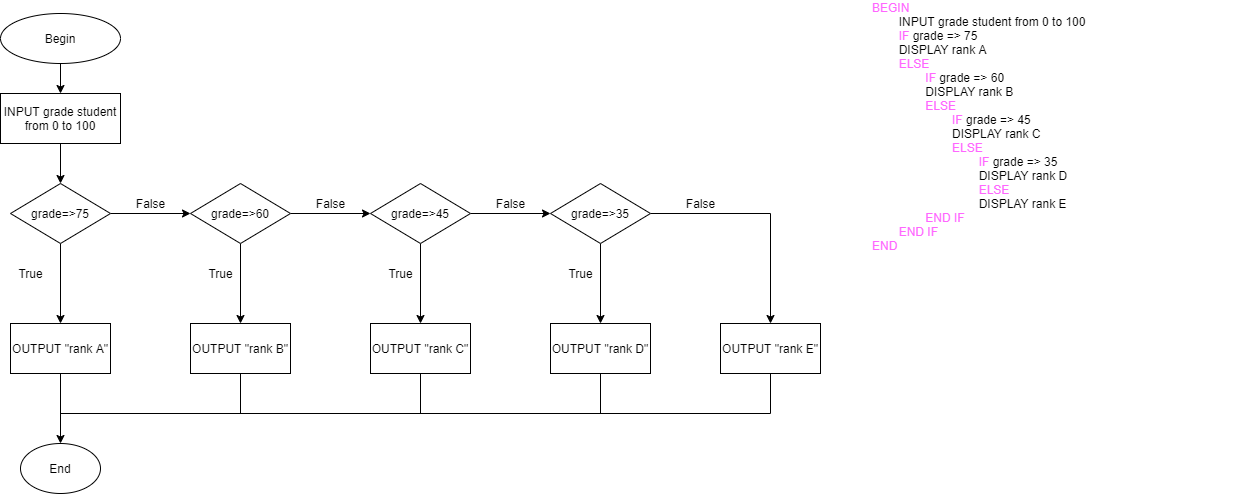

The diagram above was exported from draw.io. Its source (the exported page's mxGraphModel, read from the mxfile embedded in the PNG):
<mxGraphModel dx="1217" dy="706" grid="1" gridSize="10" guides="1" tooltips="1" connect="1" arrows="1" fold="1" page="1" pageScale="1" pageWidth="3300" pageHeight="4681" math="0" shadow="0">
  <root>
    <mxCell id="UCmAsci_ocyQrnkCGgvI-0" />
    <mxCell id="UCmAsci_ocyQrnkCGgvI-1" parent="UCmAsci_ocyQrnkCGgvI-0" />
    <mxCell id="UCmAsci_ocyQrnkCGgvI-5" value="" style="edgeStyle=orthogonalEdgeStyle;rounded=0;orthogonalLoop=1;jettySize=auto;html=1;" edge="1" parent="UCmAsci_ocyQrnkCGgvI-1" source="UCmAsci_ocyQrnkCGgvI-2">
      <mxGeometry relative="1" as="geometry">
        <mxPoint x="230" y="120" as="targetPoint" />
      </mxGeometry>
    </mxCell>
    <mxCell id="UCmAsci_ocyQrnkCGgvI-2" value="Begin" style="ellipse;whiteSpace=wrap;html=1;" vertex="1" parent="UCmAsci_ocyQrnkCGgvI-1">
      <mxGeometry x="170" y="40" width="120" height="50" as="geometry" />
    </mxCell>
    <mxCell id="P_-L7juSYrmgaqWOmraT-4" value="" style="edgeStyle=orthogonalEdgeStyle;rounded=0;orthogonalLoop=1;jettySize=auto;html=1;" edge="1" parent="UCmAsci_ocyQrnkCGgvI-1" source="P_-L7juSYrmgaqWOmraT-2" target="P_-L7juSYrmgaqWOmraT-3">
      <mxGeometry relative="1" as="geometry" />
    </mxCell>
    <mxCell id="P_-L7juSYrmgaqWOmraT-2" value="INPUT grade student from 0 to 100" style="rounded=0;whiteSpace=wrap;html=1;" vertex="1" parent="UCmAsci_ocyQrnkCGgvI-1">
      <mxGeometry x="170" y="120" width="120" height="50" as="geometry" />
    </mxCell>
    <mxCell id="P_-L7juSYrmgaqWOmraT-6" value="" style="edgeStyle=orthogonalEdgeStyle;rounded=0;orthogonalLoop=1;jettySize=auto;html=1;entryX=0.5;entryY=0;entryDx=0;entryDy=0;" edge="1" parent="UCmAsci_ocyQrnkCGgvI-1" source="P_-L7juSYrmgaqWOmraT-3" target="P_-L7juSYrmgaqWOmraT-7">
      <mxGeometry relative="1" as="geometry">
        <mxPoint x="90" y="240" as="targetPoint" />
      </mxGeometry>
    </mxCell>
    <mxCell id="P_-L7juSYrmgaqWOmraT-12" value="" style="edgeStyle=orthogonalEdgeStyle;rounded=0;orthogonalLoop=1;jettySize=auto;html=1;" edge="1" parent="UCmAsci_ocyQrnkCGgvI-1" source="P_-L7juSYrmgaqWOmraT-3" target="P_-L7juSYrmgaqWOmraT-11">
      <mxGeometry relative="1" as="geometry" />
    </mxCell>
    <mxCell id="P_-L7juSYrmgaqWOmraT-3" value="grade=&amp;gt;75" style="rhombus;whiteSpace=wrap;html=1;rounded=0;" vertex="1" parent="UCmAsci_ocyQrnkCGgvI-1">
      <mxGeometry x="180" y="210" width="100" height="60" as="geometry" />
    </mxCell>
    <mxCell id="P_-L7juSYrmgaqWOmraT-27" value="" style="edgeStyle=orthogonalEdgeStyle;rounded=0;orthogonalLoop=1;jettySize=auto;html=1;" edge="1" parent="UCmAsci_ocyQrnkCGgvI-1" source="P_-L7juSYrmgaqWOmraT-7" target="P_-L7juSYrmgaqWOmraT-26">
      <mxGeometry relative="1" as="geometry" />
    </mxCell>
    <mxCell id="P_-L7juSYrmgaqWOmraT-7" value="OUTPUT &quot;rank A&quot;" style="rounded=0;whiteSpace=wrap;html=1;" vertex="1" parent="UCmAsci_ocyQrnkCGgvI-1">
      <mxGeometry x="180" y="350" width="100" height="50" as="geometry" />
    </mxCell>
    <mxCell id="P_-L7juSYrmgaqWOmraT-8" value="True" style="text;html=1;align=center;verticalAlign=middle;resizable=0;points=[];autosize=1;strokeColor=none;" vertex="1" parent="UCmAsci_ocyQrnkCGgvI-1">
      <mxGeometry x="180" y="290" width="40" height="20" as="geometry" />
    </mxCell>
    <mxCell id="P_-L7juSYrmgaqWOmraT-14" value="" style="edgeStyle=orthogonalEdgeStyle;rounded=0;orthogonalLoop=1;jettySize=auto;html=1;" edge="1" parent="UCmAsci_ocyQrnkCGgvI-1" source="P_-L7juSYrmgaqWOmraT-11" target="P_-L7juSYrmgaqWOmraT-13">
      <mxGeometry relative="1" as="geometry" />
    </mxCell>
    <mxCell id="P_-L7juSYrmgaqWOmraT-16" value="" style="edgeStyle=orthogonalEdgeStyle;rounded=0;orthogonalLoop=1;jettySize=auto;html=1;" edge="1" parent="UCmAsci_ocyQrnkCGgvI-1" source="P_-L7juSYrmgaqWOmraT-11" target="P_-L7juSYrmgaqWOmraT-15">
      <mxGeometry relative="1" as="geometry" />
    </mxCell>
    <mxCell id="P_-L7juSYrmgaqWOmraT-11" value="grade=&amp;gt;60" style="rhombus;whiteSpace=wrap;html=1;rounded=0;" vertex="1" parent="UCmAsci_ocyQrnkCGgvI-1">
      <mxGeometry x="360" y="210" width="100" height="60" as="geometry" />
    </mxCell>
    <mxCell id="P_-L7juSYrmgaqWOmraT-13" value="OUTPUT &quot;rank B&quot;" style="whiteSpace=wrap;html=1;rounded=0;" vertex="1" parent="UCmAsci_ocyQrnkCGgvI-1">
      <mxGeometry x="360" y="350" width="100" height="50" as="geometry" />
    </mxCell>
    <mxCell id="P_-L7juSYrmgaqWOmraT-18" value="" style="edgeStyle=orthogonalEdgeStyle;rounded=0;orthogonalLoop=1;jettySize=auto;html=1;" edge="1" parent="UCmAsci_ocyQrnkCGgvI-1" source="P_-L7juSYrmgaqWOmraT-15" target="P_-L7juSYrmgaqWOmraT-17">
      <mxGeometry relative="1" as="geometry" />
    </mxCell>
    <mxCell id="P_-L7juSYrmgaqWOmraT-20" value="" style="edgeStyle=orthogonalEdgeStyle;rounded=0;orthogonalLoop=1;jettySize=auto;html=1;" edge="1" parent="UCmAsci_ocyQrnkCGgvI-1" source="P_-L7juSYrmgaqWOmraT-15" target="P_-L7juSYrmgaqWOmraT-19">
      <mxGeometry relative="1" as="geometry" />
    </mxCell>
    <mxCell id="P_-L7juSYrmgaqWOmraT-15" value="grade=&amp;gt;45" style="rhombus;whiteSpace=wrap;html=1;rounded=0;" vertex="1" parent="UCmAsci_ocyQrnkCGgvI-1">
      <mxGeometry x="540" y="210" width="100" height="60" as="geometry" />
    </mxCell>
    <mxCell id="P_-L7juSYrmgaqWOmraT-17" value="OUTPUT &quot;rank C&quot;" style="whiteSpace=wrap;html=1;rounded=0;" vertex="1" parent="UCmAsci_ocyQrnkCGgvI-1">
      <mxGeometry x="540" y="350" width="100" height="50" as="geometry" />
    </mxCell>
    <mxCell id="P_-L7juSYrmgaqWOmraT-22" value="" style="edgeStyle=orthogonalEdgeStyle;rounded=0;orthogonalLoop=1;jettySize=auto;html=1;" edge="1" parent="UCmAsci_ocyQrnkCGgvI-1" source="P_-L7juSYrmgaqWOmraT-19" target="P_-L7juSYrmgaqWOmraT-21">
      <mxGeometry relative="1" as="geometry" />
    </mxCell>
    <mxCell id="P_-L7juSYrmgaqWOmraT-24" value="" style="edgeStyle=orthogonalEdgeStyle;rounded=0;orthogonalLoop=1;jettySize=auto;html=1;" edge="1" parent="UCmAsci_ocyQrnkCGgvI-1" source="P_-L7juSYrmgaqWOmraT-19" target="P_-L7juSYrmgaqWOmraT-23">
      <mxGeometry relative="1" as="geometry" />
    </mxCell>
    <mxCell id="P_-L7juSYrmgaqWOmraT-19" value="grade=&amp;gt;35" style="rhombus;whiteSpace=wrap;html=1;rounded=0;" vertex="1" parent="UCmAsci_ocyQrnkCGgvI-1">
      <mxGeometry x="720" y="210" width="100" height="60" as="geometry" />
    </mxCell>
    <mxCell id="P_-L7juSYrmgaqWOmraT-21" value="OUTPUT &quot;rank D&quot;" style="whiteSpace=wrap;html=1;rounded=0;" vertex="1" parent="UCmAsci_ocyQrnkCGgvI-1">
      <mxGeometry x="720" y="350" width="100" height="50" as="geometry" />
    </mxCell>
    <mxCell id="P_-L7juSYrmgaqWOmraT-23" value="OUTPUT &quot;rank E&quot;" style="whiteSpace=wrap;html=1;rounded=0;" vertex="1" parent="UCmAsci_ocyQrnkCGgvI-1">
      <mxGeometry x="890" y="350" width="100" height="50" as="geometry" />
    </mxCell>
    <mxCell id="P_-L7juSYrmgaqWOmraT-26" value="End" style="ellipse;whiteSpace=wrap;html=1;" vertex="1" parent="UCmAsci_ocyQrnkCGgvI-1">
      <mxGeometry x="190" y="470" width="80" height="50" as="geometry" />
    </mxCell>
    <mxCell id="P_-L7juSYrmgaqWOmraT-32" value="False" style="text;html=1;align=center;verticalAlign=middle;resizable=0;points=[];autosize=1;strokeColor=none;" vertex="1" parent="UCmAsci_ocyQrnkCGgvI-1">
      <mxGeometry x="300" y="220" width="40" height="20" as="geometry" />
    </mxCell>
    <mxCell id="P_-L7juSYrmgaqWOmraT-33" value="True" style="text;html=1;align=center;verticalAlign=middle;resizable=0;points=[];autosize=1;strokeColor=none;" vertex="1" parent="UCmAsci_ocyQrnkCGgvI-1">
      <mxGeometry x="370" y="290" width="40" height="20" as="geometry" />
    </mxCell>
    <mxCell id="P_-L7juSYrmgaqWOmraT-34" value="True" style="text;html=1;align=center;verticalAlign=middle;resizable=0;points=[];autosize=1;strokeColor=none;" vertex="1" parent="UCmAsci_ocyQrnkCGgvI-1">
      <mxGeometry x="550" y="290" width="40" height="20" as="geometry" />
    </mxCell>
    <mxCell id="P_-L7juSYrmgaqWOmraT-35" value="True" style="text;html=1;align=center;verticalAlign=middle;resizable=0;points=[];autosize=1;strokeColor=none;" vertex="1" parent="UCmAsci_ocyQrnkCGgvI-1">
      <mxGeometry x="730" y="290" width="40" height="20" as="geometry" />
    </mxCell>
    <mxCell id="P_-L7juSYrmgaqWOmraT-38" value="False" style="text;html=1;align=center;verticalAlign=middle;resizable=0;points=[];autosize=1;strokeColor=none;" vertex="1" parent="UCmAsci_ocyQrnkCGgvI-1">
      <mxGeometry x="480" y="220" width="40" height="20" as="geometry" />
    </mxCell>
    <mxCell id="P_-L7juSYrmgaqWOmraT-39" value="False" style="text;html=1;align=center;verticalAlign=middle;resizable=0;points=[];autosize=1;strokeColor=none;" vertex="1" parent="UCmAsci_ocyQrnkCGgvI-1">
      <mxGeometry x="660" y="220" width="40" height="20" as="geometry" />
    </mxCell>
    <mxCell id="P_-L7juSYrmgaqWOmraT-40" value="False" style="text;html=1;align=center;verticalAlign=middle;resizable=0;points=[];autosize=1;strokeColor=none;" vertex="1" parent="UCmAsci_ocyQrnkCGgvI-1">
      <mxGeometry x="850" y="220" width="40" height="20" as="geometry" />
    </mxCell>
    <mxCell id="P_-L7juSYrmgaqWOmraT-44" value="" style="endArrow=none;html=1;" edge="1" parent="UCmAsci_ocyQrnkCGgvI-1">
      <mxGeometry width="50" height="50" relative="1" as="geometry">
        <mxPoint x="230" y="440" as="sourcePoint" />
        <mxPoint x="940" y="440" as="targetPoint" />
        <Array as="points">
          <mxPoint x="940" y="440" />
        </Array>
      </mxGeometry>
    </mxCell>
    <mxCell id="P_-L7juSYrmgaqWOmraT-45" value="" style="endArrow=none;html=1;" edge="1" parent="UCmAsci_ocyQrnkCGgvI-1">
      <mxGeometry width="50" height="50" relative="1" as="geometry">
        <mxPoint x="940" y="440" as="sourcePoint" />
        <mxPoint x="940" y="400" as="targetPoint" />
      </mxGeometry>
    </mxCell>
    <mxCell id="P_-L7juSYrmgaqWOmraT-48" value="" style="endArrow=none;html=1;entryX=0.5;entryY=1;entryDx=0;entryDy=0;" edge="1" parent="UCmAsci_ocyQrnkCGgvI-1" target="P_-L7juSYrmgaqWOmraT-21">
      <mxGeometry width="50" height="50" relative="1" as="geometry">
        <mxPoint x="770" y="440" as="sourcePoint" />
        <mxPoint x="940" y="400" as="targetPoint" />
      </mxGeometry>
    </mxCell>
    <mxCell id="P_-L7juSYrmgaqWOmraT-50" value="" style="endArrow=none;html=1;exitX=0.5;exitY=1;exitDx=0;exitDy=0;" edge="1" parent="UCmAsci_ocyQrnkCGgvI-1" source="P_-L7juSYrmgaqWOmraT-17">
      <mxGeometry width="50" height="50" relative="1" as="geometry">
        <mxPoint x="590" y="400" as="sourcePoint" />
        <mxPoint x="590" y="440" as="targetPoint" />
      </mxGeometry>
    </mxCell>
    <mxCell id="P_-L7juSYrmgaqWOmraT-52" value="" style="endArrow=none;html=1;entryX=0.5;entryY=1;entryDx=0;entryDy=0;" edge="1" parent="UCmAsci_ocyQrnkCGgvI-1" target="P_-L7juSYrmgaqWOmraT-13">
      <mxGeometry width="50" height="50" relative="1" as="geometry">
        <mxPoint x="410" y="440" as="sourcePoint" />
        <mxPoint x="410" y="400" as="targetPoint" />
      </mxGeometry>
    </mxCell>
    <mxCell id="P_-L7juSYrmgaqWOmraT-53" value="&lt;font color=&quot;#ff66ff&quot;&gt;BEGIN&lt;/font&gt;&lt;br&gt;&amp;nbsp;&lt;span style=&quot;white-space: pre&quot;&gt;&#09;&lt;/span&gt;INPUT grade student from 0 to 100&lt;br&gt;&lt;span style=&quot;white-space: pre&quot;&gt;&#09;&lt;/span&gt;&lt;font color=&quot;#ff66ff&quot;&gt;IF&lt;/font&gt; grade =&amp;gt; 75&lt;br&gt;&lt;span style=&quot;white-space: pre&quot;&gt;&#09;&lt;/span&gt;DISPLAY rank A&lt;br&gt;&lt;span style=&quot;white-space: pre&quot;&gt;&#09;&lt;/span&gt;&lt;font color=&quot;#ff66ff&quot;&gt;ELSE&lt;br&gt;&lt;span style=&quot;white-space: pre&quot;&gt;&#09;&lt;/span&gt;&lt;span style=&quot;white-space: pre&quot;&gt;&#09;&lt;/span&gt;IF&lt;/font&gt; grade =&amp;gt; 60&lt;br&gt;&lt;span style=&quot;white-space: pre&quot;&gt;&#09;&lt;/span&gt;&lt;span style=&quot;white-space: pre&quot;&gt;&#09;&lt;/span&gt;DISPLAY rank B&lt;br&gt;&lt;span style=&quot;white-space: pre&quot;&gt;&#09;&lt;/span&gt;&lt;span style=&quot;white-space: pre&quot;&gt;&#09;&lt;/span&gt;&lt;font color=&quot;#ff66ff&quot;&gt;ELSE &lt;br&gt;&amp;nbsp; &amp;nbsp;&lt;span style=&quot;white-space: pre&quot;&gt;&#09;&lt;/span&gt;&lt;span style=&quot;white-space: pre&quot;&gt;&#09;&lt;span style=&quot;white-space: pre&quot;&gt;&#09;&lt;/span&gt;&lt;/span&gt;IF&lt;/font&gt; grade =&amp;gt; 45&lt;br&gt;&lt;span style=&quot;white-space: pre&quot;&gt;&#09;&lt;/span&gt;&lt;span style=&quot;white-space: pre&quot;&gt;&#09;&lt;span style=&quot;white-space: pre&quot;&gt;&#09;&lt;/span&gt;&lt;/span&gt;DISPLAY rank C&lt;br&gt;&lt;span style=&quot;white-space: pre&quot;&gt;&#09;&lt;/span&gt;&lt;span style=&quot;white-space: pre&quot;&gt;&#09;&lt;/span&gt;&lt;span style=&quot;white-space: pre&quot;&gt;&#09;&lt;/span&gt;&lt;font color=&quot;#ff66ff&quot;&gt;ELSE&lt;br&gt;&lt;span style=&quot;white-space: pre&quot;&gt;&#09;&lt;/span&gt;&lt;span style=&quot;white-space: pre&quot;&gt;&#09;&lt;/span&gt;&lt;span style=&quot;white-space: pre&quot;&gt;&#09;&lt;/span&gt;&lt;span style=&quot;white-space: pre&quot;&gt;&#09;&lt;/span&gt;IF &lt;/font&gt;grade =&amp;gt; 35&lt;br&gt;&lt;span style=&quot;white-space: pre&quot;&gt;&#09;&lt;/span&gt;&lt;span style=&quot;white-space: pre&quot;&gt;&#09;&lt;/span&gt;&lt;span style=&quot;white-space: pre&quot;&gt;&#09;&lt;/span&gt;&lt;span style=&quot;white-space: pre&quot;&gt;&#09;&lt;/span&gt;DISPLAY rank D&lt;br&gt;&lt;span style=&quot;white-space: pre&quot;&gt;&#09;&lt;/span&gt;&lt;span style=&quot;white-space: pre&quot;&gt;&#09;&lt;/span&gt;&lt;span style=&quot;white-space: pre&quot;&gt;&#09;&lt;/span&gt;&lt;span style=&quot;white-space: pre&quot;&gt;&#09;&lt;/span&gt;&lt;font color=&quot;#ff66ff&quot;&gt;ELSE&amp;nbsp;&lt;/font&gt;&lt;br&gt;&lt;span style=&quot;color: rgb(255 , 102 , 255) ; white-space: pre&quot;&gt;&#09;&lt;/span&gt;&lt;span style=&quot;color: rgb(255 , 102 , 255) ; white-space: pre&quot;&gt;&#09;&lt;/span&gt;&lt;span style=&quot;color: rgb(255 , 102 , 255) ; white-space: pre&quot;&gt;&#09;&lt;/span&gt;&lt;span style=&quot;color: rgb(255 , 102 , 255) ; white-space: pre&quot;&gt;&#09;&lt;/span&gt;DISPLAY rank E&lt;br&gt;&lt;span style=&quot;white-space: pre&quot;&gt;&#09;&lt;/span&gt;&lt;span style=&quot;white-space: pre&quot;&gt;&#09;&lt;/span&gt;&lt;font color=&quot;#ff66ff&quot;&gt;END IF&lt;br&gt;&lt;span style=&quot;white-space: pre&quot;&gt;&#09;&lt;/span&gt;END IF&lt;br&gt;END&lt;br&gt;&lt;/font&gt;" style="text;html=1;strokeColor=none;fillColor=none;align=left;verticalAlign=middle;whiteSpace=wrap;rounded=0;" vertex="1" parent="UCmAsci_ocyQrnkCGgvI-1">
      <mxGeometry x="1040" y="45" width="380" height="215" as="geometry" />
    </mxCell>
  </root>
</mxGraphModel>